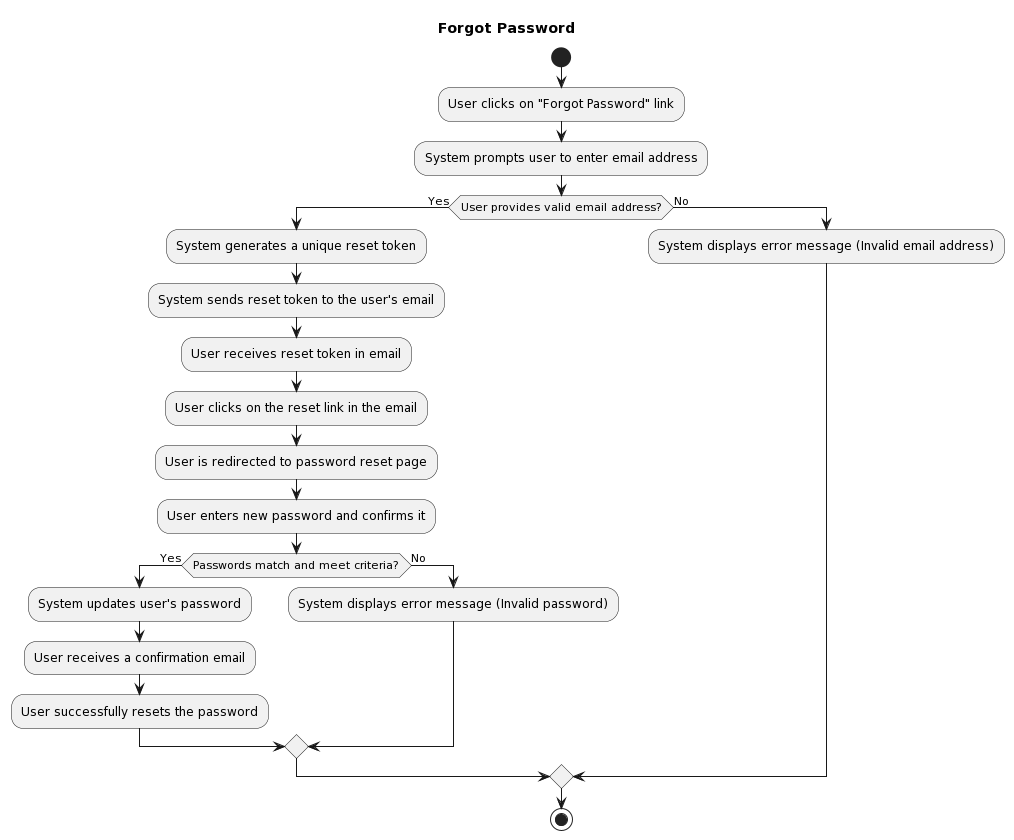

The diagram above was rendered by PlantUML. Its source (embedded in the PNG):
@startuml
title Forgot Password

start
:User clicks on "Forgot Password" link;
:System prompts user to enter email address;
if (User provides valid email address?) then (Yes)
  :System generates a unique reset token;
  :System sends reset token to the user's email;
  :User receives reset token in email;
  :User clicks on the reset link in the email;
  :User is redirected to password reset page;
  :User enters new password and confirms it;
  if (Passwords match and meet criteria?) then (Yes)
    :System updates user's password;
    :User receives a confirmation email;
    :User successfully resets the password;
  else (No)
    :System displays error message (Invalid password);
  endif
else (No)
  :System displays error message (Invalid email address);
endif
stop
@enduml